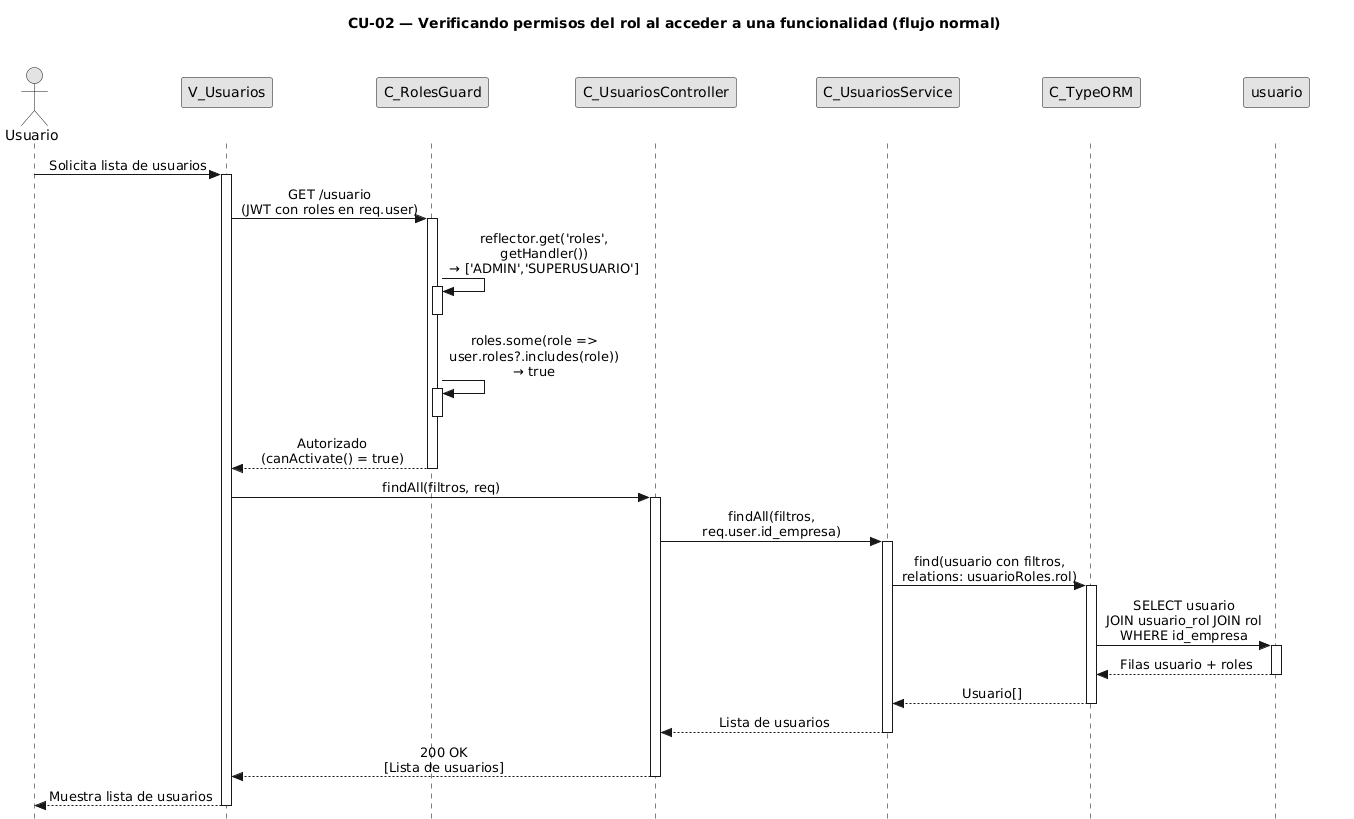

The diagram above was rendered by PlantUML. Its source (embedded in the PNG):
@startuml CU02-normal
title CU-02 — Verificando permisos del rol al acceder a una funcionalidad (flujo normal)

skinparam style strictuml
skinparam monochrome true
skinparam shadowing false
skinparam sequenceMessageAlign center
<style>
sequenceDiagram {
  participant {
    Margin 35
  }
  actor {
    Margin 15
  }
}
</style>
skinparam sequence {
  MessageAlign center
  LifeLineBorderColor black
}
hide footbox

actor "Usuario" as user
participant "V_Usuarios" as view
participant "C_RolesGuard" as guard
participant "C_UsuariosController" as ctrl
participant "C_UsuariosService" as svc
participant "C_TypeORM" as orm
participant "usuario" as uent

user -> view : Solicita lista de usuarios
activate view

view -> guard : GET /usuario\n(JWT con roles en req.user)
activate guard

guard -> guard : reflector.get('roles',\ngetHandler())\n→ ['ADMIN','SUPERUSUARIO']
activate guard
deactivate guard

guard -> guard : roles.some(role =>\nuser.roles?.includes(role))\n→ true
activate guard
deactivate guard

guard --> view : Autorizado\n(canActivate() = true)
deactivate guard

view -> ctrl : findAll(filtros, req)
activate ctrl

ctrl -> svc : findAll(filtros,\nreq.user.id_empresa)
activate svc

svc -> orm : find(usuario con filtros,\nrelations: usuarioRoles.rol)
activate orm

orm -> uent : SELECT usuario\nJOIN usuario_rol JOIN rol\nWHERE id_empresa
activate uent
uent --> orm : Filas usuario + roles
deactivate uent

orm --> svc : Usuario[]
deactivate orm

svc --> ctrl : Lista de usuarios
deactivate svc

ctrl --> view : 200 OK\n[Lista de usuarios]
deactivate ctrl

view --> user : Muestra lista de usuarios
deactivate view

@enduml